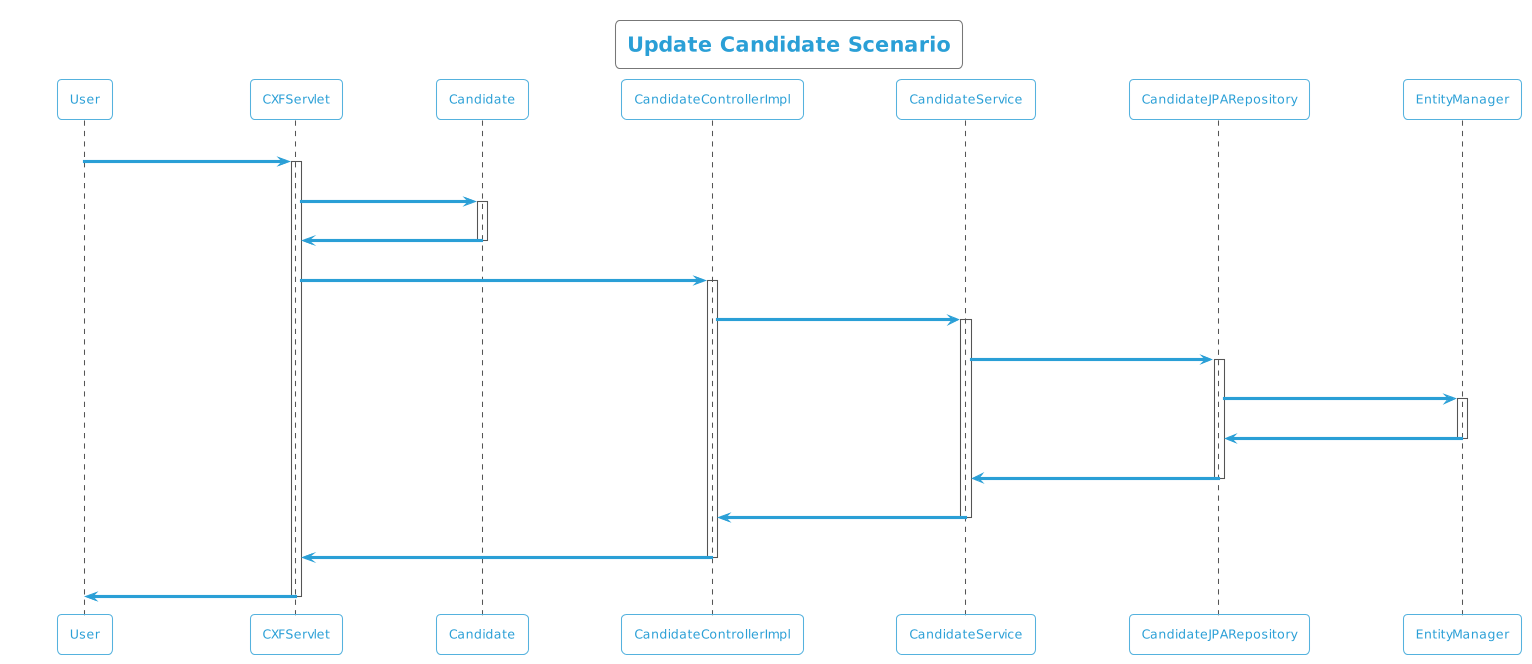

The diagram above was rendered by PlantUML. Its source (embedded in the PNG):
@startuml
!theme cyborg-outline
title Update Candidate Scenario
participant User
User -> CXFServlet: UPDATE, Candidate
activate CXFServlet
CXFServlet -> Candidate: << update >>
activate Candidate
Candidate -> CXFServlet: << instance >>
deactivate Candidate
CXFServlet -> CandidateControllerImpl: update(:Candidate)
activate CandidateControllerImpl
CandidateControllerImpl -> CandidateService: update(:Candidate)
activate CandidateService
CandidateService -> CandidateJPARepository: update(:Candidate)
activate CandidateJPARepository
CandidateJPARepository -> EntityManager: update(:Candidate)
activate EntityManager
EntityManager -> CandidateJPARepository: << persisted Candidate >>
deactivate EntityManager
CandidateJPARepository -> CandidateService: << persisted Candidate >>
deactivate CandidateJPARepository
CandidateService -> CandidateControllerImpl: << persisted Candidate >>
deactivate CandidateService
CandidateControllerImpl -> CXFServlet: << persisted Candidate >>
deactivate CandidateControllerImpl
CXFServlet -> User: marshalled Candidate XML
deactivate CXFServlet
@enduml